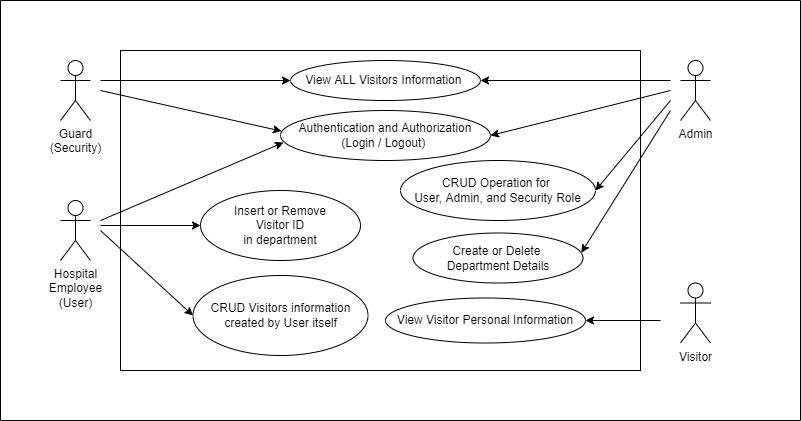

The diagram above was exported from draw.io. Its source (the exported page's mxGraphModel, read from the mxfile embedded in the PNG):
<mxGraphModel dx="1038" dy="539" grid="1" gridSize="10" guides="1" tooltips="1" connect="1" arrows="1" fold="1" page="1" pageScale="1" pageWidth="1100" pageHeight="850" math="0" shadow="0">
  <root>
    <mxCell id="0" />
    <mxCell id="1" parent="0" />
    <mxCell id="LX2N1UDoaFJ1dTAo5LAh-6" value="" style="rounded=0;whiteSpace=wrap;html=1;" parent="1" vertex="1">
      <mxGeometry x="200" y="120" width="520" height="320" as="geometry" />
    </mxCell>
    <mxCell id="LX2N1UDoaFJ1dTAo5LAh-29" style="edgeStyle=orthogonalEdgeStyle;rounded=0;orthogonalLoop=1;jettySize=auto;html=1;exitX=0.5;exitY=1;exitDx=0;exitDy=0;" parent="1" edge="1">
      <mxGeometry relative="1" as="geometry">
        <mxPoint x="350" y="360" as="sourcePoint" />
        <mxPoint x="350" y="360" as="targetPoint" />
      </mxGeometry>
    </mxCell>
    <mxCell id="LX2N1UDoaFJ1dTAo5LAh-33" value="" style="endArrow=classic;html=1;rounded=0;entryX=1;entryY=0.5;entryDx=0;entryDy=0;" parent="1" target="LX2N1UDoaFJ1dTAo5LAh-18" edge="1">
      <mxGeometry width="50" height="50" relative="1" as="geometry">
        <mxPoint x="740" y="390" as="sourcePoint" />
        <mxPoint x="780" y="315" as="targetPoint" />
      </mxGeometry>
    </mxCell>
    <mxCell id="LX2N1UDoaFJ1dTAo5LAh-35" value="" style="swimlane;startSize=0;" parent="1" vertex="1">
      <mxGeometry x="80" y="70" width="800" height="420" as="geometry" />
    </mxCell>
    <mxCell id="LX2N1UDoaFJ1dTAo5LAh-13" value="Insert or Remove&lt;br&gt;Visitor ID&lt;br&gt;in department" style="ellipse;whiteSpace=wrap;html=1;" parent="LX2N1UDoaFJ1dTAo5LAh-35" vertex="1">
      <mxGeometry x="200" y="190" width="160" height="70" as="geometry" />
    </mxCell>
    <mxCell id="LX2N1UDoaFJ1dTAo5LAh-18" value="View Visitor Personal Information" style="ellipse;whiteSpace=wrap;html=1;" parent="LX2N1UDoaFJ1dTAo5LAh-35" vertex="1">
      <mxGeometry x="385" y="297.5" width="200" height="45" as="geometry" />
    </mxCell>
    <mxCell id="LX2N1UDoaFJ1dTAo5LAh-3" value="Visitor" style="shape=umlActor;verticalLabelPosition=bottom;verticalAlign=top;html=1;outlineConnect=0;" parent="LX2N1UDoaFJ1dTAo5LAh-35" vertex="1">
      <mxGeometry x="680" y="282.5" width="30" height="60" as="geometry" />
    </mxCell>
    <mxCell id="IzG5sCp0IIiZJRsqlH6Q-9" value="Guard&lt;br&gt;(Security)" style="shape=umlActor;verticalLabelPosition=bottom;verticalAlign=top;html=1;outlineConnect=0;" parent="LX2N1UDoaFJ1dTAo5LAh-35" vertex="1">
      <mxGeometry x="60" y="60" width="30" height="60" as="geometry" />
    </mxCell>
    <mxCell id="IzG5sCp0IIiZJRsqlH6Q-10" value="Admin" style="shape=umlActor;verticalLabelPosition=bottom;verticalAlign=top;html=1;outlineConnect=0;" parent="LX2N1UDoaFJ1dTAo5LAh-35" vertex="1">
      <mxGeometry x="680" y="60" width="30" height="60" as="geometry" />
    </mxCell>
    <mxCell id="LX2N1UDoaFJ1dTAo5LAh-17" value="CRUD Operation for &lt;br&gt;User, Admin, and Security Role" style="ellipse;whiteSpace=wrap;html=1;" parent="LX2N1UDoaFJ1dTAo5LAh-35" vertex="1">
      <mxGeometry x="400" y="160" width="195" height="60" as="geometry" />
    </mxCell>
    <mxCell id="LX2N1UDoaFJ1dTAo5LAh-1" value="Hospital&lt;br&gt;Employee&lt;br&gt;(User)" style="shape=umlActor;verticalLabelPosition=bottom;verticalAlign=top;html=1;outlineConnect=0;" parent="LX2N1UDoaFJ1dTAo5LAh-35" vertex="1">
      <mxGeometry x="60" y="200" width="30" height="60" as="geometry" />
    </mxCell>
    <mxCell id="LX2N1UDoaFJ1dTAo5LAh-24" value="" style="endArrow=classic;html=1;rounded=0;entryX=0;entryY=0.5;entryDx=0;entryDy=0;" parent="LX2N1UDoaFJ1dTAo5LAh-35" target="LX2N1UDoaFJ1dTAo5LAh-13" edge="1">
      <mxGeometry width="50" height="50" relative="1" as="geometry">
        <mxPoint x="100" y="225" as="sourcePoint" />
        <mxPoint x="490" y="170" as="targetPoint" />
      </mxGeometry>
    </mxCell>
    <mxCell id="IzG5sCp0IIiZJRsqlH6Q-15" value="Create or Delete&amp;nbsp;&lt;br&gt;Department Details" style="ellipse;whiteSpace=wrap;html=1;" parent="LX2N1UDoaFJ1dTAo5LAh-35" vertex="1">
      <mxGeometry x="412.5" y="232.5" width="170" height="50" as="geometry" />
    </mxCell>
    <mxCell id="IzG5sCp0IIiZJRsqlH6Q-16" value="" style="endArrow=classic;html=1;rounded=0;entryX=0.99;entryY=0.395;entryDx=0;entryDy=0;entryPerimeter=0;" parent="LX2N1UDoaFJ1dTAo5LAh-35" target="IzG5sCp0IIiZJRsqlH6Q-15" edge="1">
      <mxGeometry width="50" height="50" relative="1" as="geometry">
        <mxPoint x="670" y="110" as="sourcePoint" />
        <mxPoint x="590.0000000000023" y="240" as="targetPoint" />
      </mxGeometry>
    </mxCell>
    <mxCell id="LX2N1UDoaFJ1dTAo5LAh-12" value="Authentication and Authorization&lt;br&gt;(Login / Logout)&amp;nbsp;" style="ellipse;whiteSpace=wrap;html=1;" parent="LX2N1UDoaFJ1dTAo5LAh-35" vertex="1">
      <mxGeometry x="280" y="110" width="210" height="50" as="geometry" />
    </mxCell>
    <mxCell id="LX2N1UDoaFJ1dTAo5LAh-20" value="View ALL Visitors Information&amp;nbsp;" style="ellipse;whiteSpace=wrap;html=1;" parent="LX2N1UDoaFJ1dTAo5LAh-35" vertex="1">
      <mxGeometry x="290" y="60" width="190" height="40" as="geometry" />
    </mxCell>
    <mxCell id="IzG5sCp0IIiZJRsqlH6Q-18" style="edgeStyle=orthogonalEdgeStyle;rounded=0;orthogonalLoop=1;jettySize=auto;html=1;exitX=0.5;exitY=1;exitDx=0;exitDy=0;" parent="LX2N1UDoaFJ1dTAo5LAh-35" source="LX2N1UDoaFJ1dTAo5LAh-12" target="LX2N1UDoaFJ1dTAo5LAh-12" edge="1">
      <mxGeometry relative="1" as="geometry" />
    </mxCell>
    <mxCell id="LX2N1UDoaFJ1dTAo5LAh-16" value="CRUD Visitors information created by User itself" style="ellipse;whiteSpace=wrap;html=1;" parent="LX2N1UDoaFJ1dTAo5LAh-35" vertex="1">
      <mxGeometry x="192.5" y="275" width="175" height="80" as="geometry" />
    </mxCell>
    <mxCell id="LX2N1UDoaFJ1dTAo5LAh-28" value="" style="endArrow=classic;html=1;rounded=0;entryX=0.014;entryY=0.641;entryDx=0;entryDy=0;entryPerimeter=0;" parent="LX2N1UDoaFJ1dTAo5LAh-35" target="LX2N1UDoaFJ1dTAo5LAh-12" edge="1">
      <mxGeometry width="50" height="50" relative="1" as="geometry">
        <mxPoint x="100" y="220" as="sourcePoint" />
        <mxPoint x="170" y="345.0000000000001" as="targetPoint" />
      </mxGeometry>
    </mxCell>
    <mxCell id="LX2N1UDoaFJ1dTAo5LAh-27" value="" style="endArrow=classic;html=1;rounded=0;entryX=0;entryY=0.5;entryDx=0;entryDy=0;" parent="LX2N1UDoaFJ1dTAo5LAh-35" target="LX2N1UDoaFJ1dTAo5LAh-16" edge="1">
      <mxGeometry width="50" height="50" relative="1" as="geometry">
        <mxPoint x="100" y="230" as="sourcePoint" />
        <mxPoint x="195" y="265" as="targetPoint" />
      </mxGeometry>
    </mxCell>
    <mxCell id="LX2N1UDoaFJ1dTAo5LAh-31" value="" style="endArrow=classic;html=1;rounded=0;entryX=1;entryY=0.5;entryDx=0;entryDy=0;" parent="LX2N1UDoaFJ1dTAo5LAh-35" target="LX2N1UDoaFJ1dTAo5LAh-20" edge="1">
      <mxGeometry width="50" height="50" relative="1" as="geometry">
        <mxPoint x="670" y="80" as="sourcePoint" />
        <mxPoint x="575" y="100" as="targetPoint" />
      </mxGeometry>
    </mxCell>
    <mxCell id="LX2N1UDoaFJ1dTAo5LAh-30" value="" style="endArrow=classic;html=1;rounded=0;entryX=1;entryY=0.5;entryDx=0;entryDy=0;" parent="LX2N1UDoaFJ1dTAo5LAh-35" target="LX2N1UDoaFJ1dTAo5LAh-12" edge="1">
      <mxGeometry width="50" height="50" relative="1" as="geometry">
        <mxPoint x="670" y="90" as="sourcePoint" />
        <mxPoint x="365" y="100" as="targetPoint" />
      </mxGeometry>
    </mxCell>
    <mxCell id="LX2N1UDoaFJ1dTAo5LAh-32" value="" style="endArrow=classic;html=1;rounded=0;entryX=1;entryY=0.5;entryDx=0;entryDy=0;" parent="LX2N1UDoaFJ1dTAo5LAh-35" target="LX2N1UDoaFJ1dTAo5LAh-17" edge="1">
      <mxGeometry width="50" height="50" relative="1" as="geometry">
        <mxPoint x="670" y="100" as="sourcePoint" />
        <mxPoint x="710" y="175" as="targetPoint" />
      </mxGeometry>
    </mxCell>
    <mxCell id="IzG5sCp0IIiZJRsqlH6Q-6" value="" style="endArrow=classic;html=1;rounded=0;entryX=0.005;entryY=0.413;entryDx=0;entryDy=0;entryPerimeter=0;" parent="1" target="LX2N1UDoaFJ1dTAo5LAh-12" edge="1">
      <mxGeometry width="50" height="50" relative="1" as="geometry">
        <mxPoint x="180" y="160" as="sourcePoint" />
        <mxPoint x="350" y="160" as="targetPoint" />
      </mxGeometry>
    </mxCell>
    <mxCell id="IzG5sCp0IIiZJRsqlH6Q-11" value="" style="endArrow=classic;html=1;rounded=0;entryX=0;entryY=0.5;entryDx=0;entryDy=0;" parent="1" target="LX2N1UDoaFJ1dTAo5LAh-20" edge="1">
      <mxGeometry width="50" height="50" relative="1" as="geometry">
        <mxPoint x="180" y="150" as="sourcePoint" />
        <mxPoint x="370" y="200" as="targetPoint" />
      </mxGeometry>
    </mxCell>
  </root>
</mxGraphModel>